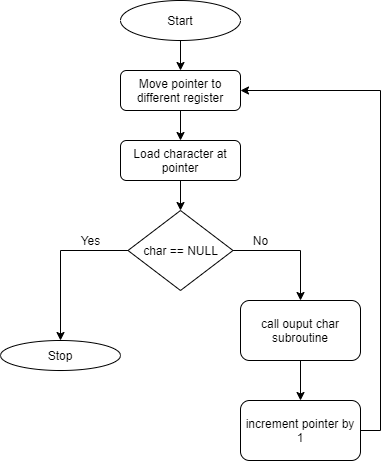

The diagram above was exported from draw.io. Its source (the exported page's mxGraphModel, read from the mxfile embedded in the PNG):
<mxGraphModel dx="340" dy="1862" grid="1" gridSize="10" guides="1" tooltips="1" connect="1" arrows="1" fold="1" page="1" pageScale="1" pageWidth="827" pageHeight="1169" math="0" shadow="0">
  <root>
    <mxCell id="WIyWlLk6GJQsqaUBKTNV-0" />
    <mxCell id="WIyWlLk6GJQsqaUBKTNV-1" parent="WIyWlLk6GJQsqaUBKTNV-0" />
    <mxCell id="wZz-nrq0nLpV_dPx1gWp-2" style="edgeStyle=orthogonalEdgeStyle;rounded=0;orthogonalLoop=1;jettySize=auto;html=1;exitX=0.5;exitY=1;exitDx=0;exitDy=0;" edge="1" parent="WIyWlLk6GJQsqaUBKTNV-1" source="WIyWlLk6GJQsqaUBKTNV-3" target="WIyWlLk6GJQsqaUBKTNV-12">
      <mxGeometry relative="1" as="geometry" />
    </mxCell>
    <mxCell id="WIyWlLk6GJQsqaUBKTNV-3" value="Move pointer to different register" style="rounded=1;whiteSpace=wrap;html=1;fontSize=12;glass=0;strokeWidth=1;shadow=0;" parent="WIyWlLk6GJQsqaUBKTNV-1" vertex="1">
      <mxGeometry x="160" y="10" width="120" height="40" as="geometry" />
    </mxCell>
    <mxCell id="wZz-nrq0nLpV_dPx1gWp-3" style="edgeStyle=orthogonalEdgeStyle;rounded=0;orthogonalLoop=1;jettySize=auto;html=1;exitX=0.5;exitY=1;exitDx=0;exitDy=0;entryX=0.5;entryY=0;entryDx=0;entryDy=0;" edge="1" parent="WIyWlLk6GJQsqaUBKTNV-1" source="WIyWlLk6GJQsqaUBKTNV-12">
      <mxGeometry relative="1" as="geometry">
        <mxPoint x="220" y="150" as="targetPoint" />
      </mxGeometry>
    </mxCell>
    <mxCell id="WIyWlLk6GJQsqaUBKTNV-12" value="Load character at pointer" style="rounded=1;whiteSpace=wrap;html=1;fontSize=12;glass=0;strokeWidth=1;shadow=0;" parent="WIyWlLk6GJQsqaUBKTNV-1" vertex="1">
      <mxGeometry x="160" y="80" width="120" height="40" as="geometry" />
    </mxCell>
    <mxCell id="wZz-nrq0nLpV_dPx1gWp-1" style="edgeStyle=orthogonalEdgeStyle;rounded=0;orthogonalLoop=1;jettySize=auto;html=1;exitX=0.5;exitY=1;exitDx=0;exitDy=0;entryX=0.5;entryY=0;entryDx=0;entryDy=0;" edge="1" parent="WIyWlLk6GJQsqaUBKTNV-1" source="wZz-nrq0nLpV_dPx1gWp-0" target="WIyWlLk6GJQsqaUBKTNV-3">
      <mxGeometry relative="1" as="geometry" />
    </mxCell>
    <mxCell id="wZz-nrq0nLpV_dPx1gWp-0" value="Start&lt;br&gt;" style="ellipse;whiteSpace=wrap;html=1;" vertex="1" parent="WIyWlLk6GJQsqaUBKTNV-1">
      <mxGeometry x="160" y="-60" width="120" height="40" as="geometry" />
    </mxCell>
    <mxCell id="wZz-nrq0nLpV_dPx1gWp-19" style="edgeStyle=orthogonalEdgeStyle;rounded=0;orthogonalLoop=1;jettySize=auto;html=1;exitX=0;exitY=0.5;exitDx=0;exitDy=0;entryX=0.5;entryY=0;entryDx=0;entryDy=0;" edge="1" parent="WIyWlLk6GJQsqaUBKTNV-1" source="wZz-nrq0nLpV_dPx1gWp-8" target="wZz-nrq0nLpV_dPx1gWp-17">
      <mxGeometry relative="1" as="geometry" />
    </mxCell>
    <mxCell id="wZz-nrq0nLpV_dPx1gWp-20" style="edgeStyle=orthogonalEdgeStyle;rounded=0;orthogonalLoop=1;jettySize=auto;html=1;exitX=1;exitY=0.5;exitDx=0;exitDy=0;" edge="1" parent="WIyWlLk6GJQsqaUBKTNV-1" source="wZz-nrq0nLpV_dPx1gWp-8" target="wZz-nrq0nLpV_dPx1gWp-21">
      <mxGeometry relative="1" as="geometry">
        <mxPoint x="370" y="190" as="targetPoint" />
      </mxGeometry>
    </mxCell>
    <mxCell id="wZz-nrq0nLpV_dPx1gWp-8" value="char == NULL&lt;br&gt;" style="rhombus;whiteSpace=wrap;html=1;" vertex="1" parent="WIyWlLk6GJQsqaUBKTNV-1">
      <mxGeometry x="167.5" y="150" width="105" height="80" as="geometry" />
    </mxCell>
    <mxCell id="wZz-nrq0nLpV_dPx1gWp-15" value="Yes&lt;br&gt;" style="text;html=1;align=center;verticalAlign=middle;resizable=0;points=[];autosize=1;" vertex="1" parent="WIyWlLk6GJQsqaUBKTNV-1">
      <mxGeometry x="110" y="170" width="40" height="20" as="geometry" />
    </mxCell>
    <mxCell id="wZz-nrq0nLpV_dPx1gWp-17" value="Stop&lt;br&gt;" style="ellipse;whiteSpace=wrap;html=1;" vertex="1" parent="WIyWlLk6GJQsqaUBKTNV-1">
      <mxGeometry x="40" y="280" width="120" height="30" as="geometry" />
    </mxCell>
    <mxCell id="wZz-nrq0nLpV_dPx1gWp-23" style="edgeStyle=orthogonalEdgeStyle;rounded=0;orthogonalLoop=1;jettySize=auto;html=1;exitX=0.5;exitY=1;exitDx=0;exitDy=0;entryX=0.5;entryY=0;entryDx=0;entryDy=0;" edge="1" parent="WIyWlLk6GJQsqaUBKTNV-1" source="wZz-nrq0nLpV_dPx1gWp-21" target="wZz-nrq0nLpV_dPx1gWp-22">
      <mxGeometry relative="1" as="geometry" />
    </mxCell>
    <mxCell id="wZz-nrq0nLpV_dPx1gWp-21" value="call ouput char subroutine" style="rounded=1;whiteSpace=wrap;html=1;" vertex="1" parent="WIyWlLk6GJQsqaUBKTNV-1">
      <mxGeometry x="280" y="240" width="120" height="60" as="geometry" />
    </mxCell>
    <mxCell id="wZz-nrq0nLpV_dPx1gWp-24" style="edgeStyle=orthogonalEdgeStyle;rounded=0;orthogonalLoop=1;jettySize=auto;html=1;exitX=1;exitY=0.5;exitDx=0;exitDy=0;entryX=1;entryY=0.5;entryDx=0;entryDy=0;" edge="1" parent="WIyWlLk6GJQsqaUBKTNV-1" source="wZz-nrq0nLpV_dPx1gWp-22" target="WIyWlLk6GJQsqaUBKTNV-3">
      <mxGeometry relative="1" as="geometry" />
    </mxCell>
    <mxCell id="wZz-nrq0nLpV_dPx1gWp-22" value="increment pointer by 1&lt;br&gt;" style="rounded=1;whiteSpace=wrap;html=1;" vertex="1" parent="WIyWlLk6GJQsqaUBKTNV-1">
      <mxGeometry x="280" y="340" width="120" height="60" as="geometry" />
    </mxCell>
    <mxCell id="wZz-nrq0nLpV_dPx1gWp-25" value="No&lt;br&gt;" style="text;html=1;align=center;verticalAlign=middle;resizable=0;points=[];autosize=1;" vertex="1" parent="WIyWlLk6GJQsqaUBKTNV-1">
      <mxGeometry x="285" y="170" width="30" height="20" as="geometry" />
    </mxCell>
  </root>
</mxGraphModel>